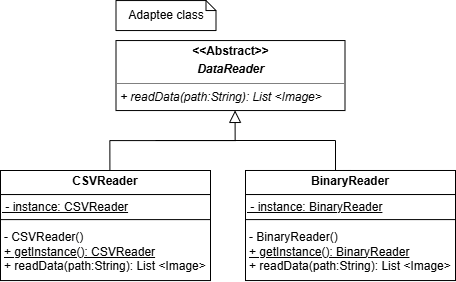

The diagram above was exported from draw.io. Its source (the exported page's mxGraphModel, read from the mxfile embedded in the PNG):
<mxGraphModel dx="1996" dy="485" grid="1" gridSize="10" guides="1" tooltips="1" connect="1" arrows="1" fold="1" page="1" pageScale="1" pageWidth="850" pageHeight="1100" math="0" shadow="0">
  <root>
    <mxCell id="0" />
    <mxCell id="1" parent="0" />
    <mxCell id="2" edge="1" parent="1" style="edgeStyle=orthogonalEdgeStyle;rounded=0;orthogonalLoop=1;jettySize=auto;html=1;fontSize=12;startSize=8;endSize=8;entryX=0.5;entryY=0;entryDx=0;entryDy=0;endArrow=none;endFill=0;" target="12">
      <mxGeometry relative="1" as="geometry">
        <Array as="points">
          <mxPoint x="320" y="370" />
        </Array>
        <mxPoint x="140" y="370" as="sourcePoint" />
        <mxPoint x="230" y="400.00000000000006" as="targetPoint" />
      </mxGeometry>
    </mxCell>
    <mxCell id="3" edge="1" parent="1" source="8" style="edgeStyle=orthogonalEdgeStyle;rounded=0;orthogonalLoop=1;jettySize=auto;html=1;fontSize=12;startSize=8;endSize=10;endArrow=block;endFill=0;entryX=0.52;entryY=0.998;entryDx=0;entryDy=0;exitX=0.521;exitY=0.027;exitDx=0;exitDy=0;entryPerimeter=0;exitPerimeter=0;" target="4">
      <mxGeometry relative="1" as="geometry">
        <mxPoint x="179.95000000000005" y="400.0200500000001" as="sourcePoint" />
        <mxPoint x="215" y="350" as="targetPoint" />
      </mxGeometry>
    </mxCell>
    <mxCell id="4" parent="1" style="verticalAlign=top;align=left;overflow=fill;html=1;whiteSpace=wrap;" value="&lt;p style=&quot;margin:0px;margin-top:4px;text-align:center;&quot;&gt;&lt;b&gt;&amp;lt;&amp;lt;Abstract&amp;gt;&amp;gt;&lt;/b&gt;&lt;/p&gt;&lt;p style=&quot;margin:0px;margin-top:4px;text-align:center;&quot;&gt;&lt;b&gt;&lt;i&gt;DataReader&lt;/i&gt;&lt;/b&gt;&lt;/p&gt;&lt;hr size=&quot;1&quot; style=&quot;border-style:solid;&quot;&gt;&lt;p style=&quot;margin:0px;margin-left:4px;&quot;&gt;&lt;i style=&quot;background-color: transparent; color: light-dark(rgb(0, 0, 0), rgb(255, 255, 255));&quot;&gt;+ readData(path:String): List &amp;lt;&lt;/i&gt;&lt;i style=&quot;background-color: transparent; color: light-dark(rgb(0, 0, 0), rgb(255, 255, 255));&quot;&gt;Image&amp;gt;&amp;nbsp;&lt;/i&gt;&lt;/p&gt;" vertex="1">
      <mxGeometry height="70" width="229" x="100.5" y="270.05" as="geometry" />
    </mxCell>
    <mxCell id="5" parent="1" style="shape=note;size=10;whiteSpace=wrap;html=1;" value="Adaptee class" vertex="1">
      <mxGeometry height="30" width="100" x="100.5" y="230.05" as="geometry" />
    </mxCell>
    <mxCell id="6" connectable="0" parent="1" style="group" value="" vertex="1">
      <mxGeometry height="110.04999999999995" width="210" x="-15" y="400" as="geometry" />
    </mxCell>
    <mxCell id="7" connectable="0" parent="6" style="group" value="" vertex="1">
      <mxGeometry height="110.05" width="210" as="geometry" />
    </mxCell>
    <mxCell id="8" parent="7" style="verticalAlign=top;align=left;overflow=fill;html=1;whiteSpace=wrap;" value="&lt;p style=&quot;margin:0px;margin-top:4px;text-align:center;&quot;&gt;&lt;b&gt;CSVReader&lt;/b&gt;&lt;/p&gt;&lt;hr size=&quot;1&quot; style=&quot;border-style:solid;&quot;&gt;&lt;p style=&quot;margin:0px;margin-left:4px;&quot;&gt;&lt;/p&gt;&lt;p style=&quot;margin:0px;margin-left:4px;&quot;&gt;&lt;br&gt;&lt;/p&gt;&lt;p style=&quot;margin:0px;margin-left:4px;&quot;&gt;&lt;br&gt;&lt;/p&gt;&lt;p style=&quot;margin:0px;margin-left:4px;&quot;&gt;&lt;span style=&quot;background-color: transparent; color: light-dark(rgb(0, 0, 0), rgb(255, 255, 255));&quot;&gt;- CSVReader()&lt;/span&gt;&lt;/p&gt;&lt;p style=&quot;margin:0px;margin-left:4px;&quot;&gt;&lt;u&gt;+ getInstance(): CSVReader&lt;/u&gt;&amp;nbsp;&lt;/p&gt;&lt;p style=&quot;margin:0px;margin-left:4px;&quot;&gt;+ readData(path:String): List &amp;lt;&lt;span style=&quot;color: light-dark(rgb(0, 0, 0), rgb(255, 255, 255)); background-color: transparent;&quot;&gt;Image&amp;gt;&lt;/span&gt;&lt;/p&gt;" vertex="1">
      <mxGeometry height="110.05" width="210" as="geometry" />
    </mxCell>
    <mxCell id="9" parent="7" style="text;html=1;whiteSpace=wrap;strokeColor=default;fillColor=none;align=left;verticalAlign=middle;rounded=0;" value="&lt;u style=&quot;line-height: 80%;&quot;&gt;&amp;nbsp;- instance: CSVReader&lt;/u&gt;" vertex="1">
      <mxGeometry height="25.05" width="210" y="24.05000000000001" as="geometry" />
    </mxCell>
    <mxCell id="10" connectable="0" parent="1" style="group" value="" vertex="1">
      <mxGeometry height="110.05000000000001" width="210" x="230" y="399.99" as="geometry" />
    </mxCell>
    <mxCell id="11" connectable="0" parent="10" style="group" value="" vertex="1">
      <mxGeometry height="110.05" width="210" as="geometry" />
    </mxCell>
    <mxCell id="12" parent="11" style="verticalAlign=top;align=left;overflow=fill;html=1;whiteSpace=wrap;" value="&lt;p style=&quot;margin:0px;margin-top:4px;text-align:center;&quot;&gt;&lt;b&gt;BinaryReader&lt;/b&gt;&lt;/p&gt;&lt;hr size=&quot;1&quot; style=&quot;border-style:solid;&quot;&gt;&lt;p style=&quot;margin:0px;margin-left:4px;&quot;&gt;&lt;/p&gt;&lt;p style=&quot;margin:0px;margin-left:4px;&quot;&gt;&lt;br&gt;&lt;/p&gt;&lt;p style=&quot;margin:0px;margin-left:4px;&quot;&gt;&lt;br&gt;&lt;/p&gt;&lt;p style=&quot;margin:0px;margin-left:4px;&quot;&gt;&lt;span style=&quot;background-color: transparent; color: light-dark(rgb(0, 0, 0), rgb(255, 255, 255));&quot;&gt;- BinaryReader()&lt;/span&gt;&lt;/p&gt;&lt;p style=&quot;margin:0px;margin-left:4px;&quot;&gt;&lt;u&gt;+ getInstance(): BinaryReader&lt;/u&gt;&amp;nbsp;&lt;/p&gt;&lt;p style=&quot;margin:0px;margin-left:4px;&quot;&gt;+ readData(path:String): List &amp;lt;&lt;span style=&quot;color: light-dark(rgb(0, 0, 0), rgb(255, 255, 255)); background-color: transparent;&quot;&gt;Image&amp;gt;&lt;/span&gt;&lt;/p&gt;" vertex="1">
      <mxGeometry height="110.05" width="210" as="geometry" />
    </mxCell>
    <mxCell id="13" parent="11" style="text;html=1;whiteSpace=wrap;strokeColor=default;fillColor=none;align=left;verticalAlign=middle;rounded=0;" value="&lt;u style=&quot;line-height: 80%;&quot;&gt;&amp;nbsp;- instance: BinaryReader&lt;/u&gt;" vertex="1">
      <mxGeometry height="25.05" width="210" y="24.05000000000001" as="geometry" />
    </mxCell>
  </root>
</mxGraphModel>